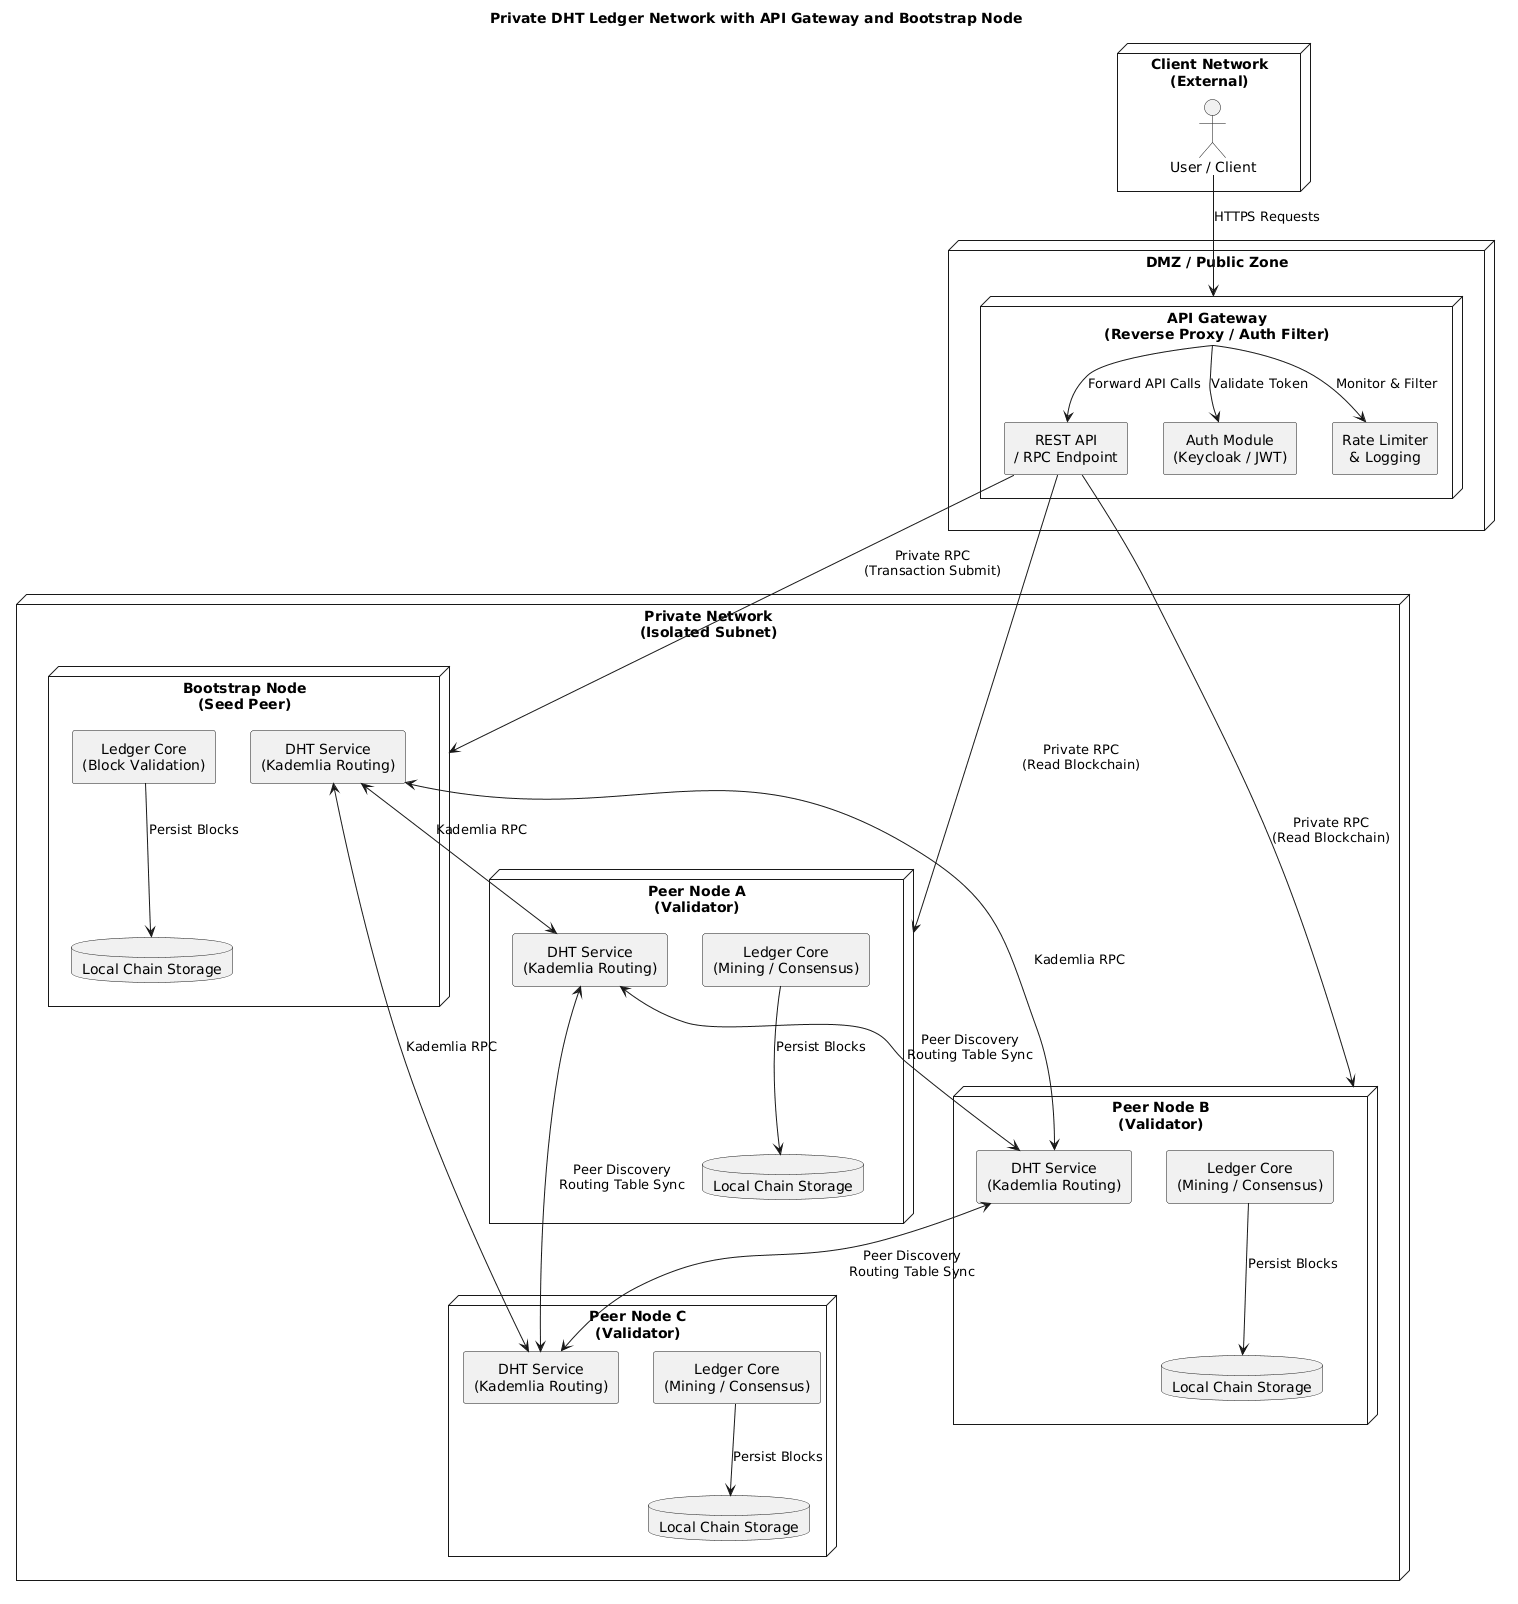

The diagram above was rendered by PlantUML. Its source (embedded in the PNG):
@startuml
title Private DHT Ledger Network with API Gateway and Bootstrap Node

skinparam shadowing false
skinparam componentStyle rectangle
skinparam defaultTextAlignment center

node "Client Network\n(External)" as clientNet {
  actor "User / Client" as client
}

node "DMZ / Public Zone" as dmz {
  node "API Gateway\n(Reverse Proxy / Auth Filter)" as apigw {
    component "REST API\n/ RPC Endpoint" as api
    component "Auth Module\n(Keycloak / JWT)" as auth
    component "Rate Limiter\n& Logging" as ratelimit
  }
}

node "Private Network\n(Isolated Subnet)" as privNet {

  node "Bootstrap Node\n(Seed Peer)" as bootstrap {
    component "DHT Service\n(Kademlia Routing)" as bootDHT
    component "Ledger Core\n(Block Validation)" as bootLedger
    database "Local Chain Storage" as bootStorage
  }

  node "Peer Node A\n(Validator)" as peerA {
    component "DHT Service\n(Kademlia Routing)" as dhtA
    component "Ledger Core\n(Mining / Consensus)" as ledgerA
    database "Local Chain Storage" as storeA
  }

  node "Peer Node B\n(Validator)" as peerB {
    component "DHT Service\n(Kademlia Routing)" as dhtB
    component "Ledger Core\n(Mining / Consensus)" as ledgerB
    database "Local Chain Storage" as storeB
  }

  node "Peer Node C\n(Validator)" as peerC {
    component "DHT Service\n(Kademlia Routing)" as dhtC
    component "Ledger Core\n(Mining / Consensus)" as ledgerC
    database "Local Chain Storage" as storeC
  }
}

client --> apigw : HTTPS Requests
apigw --> api : Forward API Calls
apigw --> auth : Validate Token
apigw --> ratelimit : Monitor & Filter

api --> bootstrap : Private RPC\n(Transaction Submit)
api --> peerA : Private RPC\n(Read Blockchain)
api --> peerB : Private RPC\n(Read Blockchain)

bootDHT <--> dhtA : Kademlia RPC
bootDHT <--> dhtB : Kademlia RPC
bootDHT <--> dhtC : Kademlia RPC

dhtA <--> dhtB : Peer Discovery\nRouting Table Sync
dhtB <--> dhtC : Peer Discovery\nRouting Table Sync
dhtA <--> dhtC : Peer Discovery\nRouting Table Sync

bootLedger --> bootStorage : Persist Blocks
ledgerA --> storeA : Persist Blocks
ledgerB --> storeB : Persist Blocks
ledgerC --> storeC : Persist Blocks
@enduml